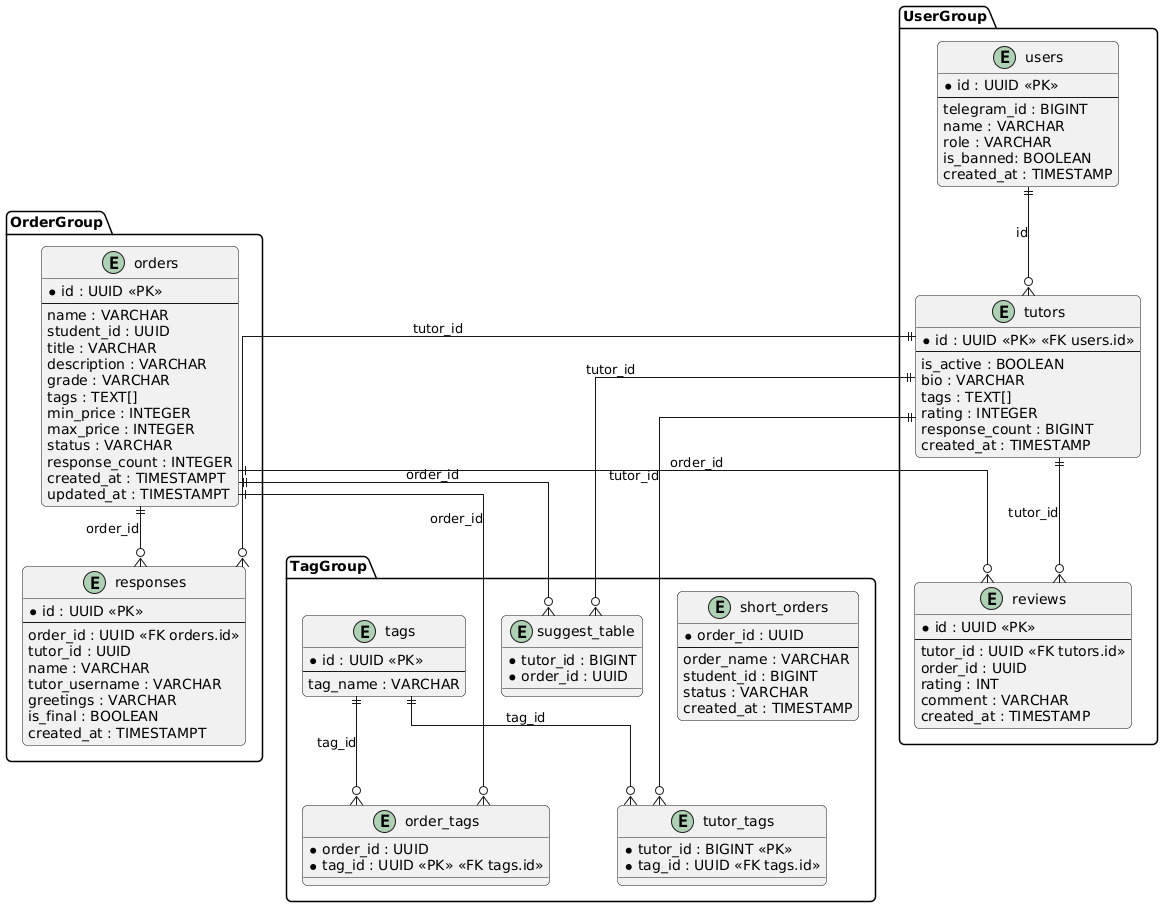

The diagram above was rendered by PlantUML. Its source (embedded in the PNG):
@startuml
skinparam linetype ortho
skinparam roundcorner 10

package "UserGroup" {
  entity "users" {
    *id : UUID <<PK>>
    --
    telegram_id : BIGINT
    name : VARCHAR
    role : VARCHAR
    is_banned: BOOLEAN
    created_at : TIMESTAMP
  }

  entity "tutors" {
    *id : UUID <<PK>> <<FK users.id>>
    --
    is_active : BOOLEAN
    bio : VARCHAR
    tags : TEXT[]
    rating : INTEGER
    response_count : BIGINT
    created_at : TIMESTAMP
  }

  entity "reviews" {
    *id : UUID <<PK>>
    --
    tutor_id : UUID <<FK tutors.id>>
    order_id : UUID
    rating : INT
    comment : VARCHAR
    created_at : TIMESTAMP
  }
}

package "OrderGroup" {
  entity "orders" {
    *id : UUID <<PK>>
    --
    name : VARCHAR
    student_id : UUID
    title : VARCHAR
    description : VARCHAR
    grade : VARCHAR
    tags : TEXT[]
    min_price : INTEGER
    max_price : INTEGER
    status : VARCHAR
    response_count : INTEGER
    created_at : TIMESTAMPT
    updated_at : TIMESTAMPT
  }

  entity "responses" {
    *id : UUID <<PK>>
    --
    order_id : UUID <<FK orders.id>>
    tutor_id : UUID
    name : VARCHAR
    tutor_username : VARCHAR
    greetings : VARCHAR
    is_final : BOOLEAN
    created_at : TIMESTAMPT
  }
}

package "TagGroup" {
  entity "tags" {
    *id : UUID <<PK>>
    --
    tag_name : VARCHAR
  }

  entity "order_tags" {
    *order_id : UUID
    *tag_id : UUID <<PK>> <<FK tags.id>>
  }

  entity "tutor_tags" {
    *tutor_id : BIGINT <<PK>>
    *tag_id : UUID <<FK tags.id>>
  }

  entity "suggest_table" {
    *tutor_id : BIGINT
    *order_id : UUID
  }

  entity "short_orders" {
    *order_id : UUID
    --
    order_name : VARCHAR
    student_id : BIGINT
    status : VARCHAR
    created_at : TIMESTAMP
  }
}

users ||--o{ tutors : id
tutors ||--o{ responses : tutor_id
orders ||--o{ responses : order_id
orders ||--o{ reviews : order_id
tutors ||--o{ reviews : tutor_id
orders ||--o{ order_tags : order_id
tags ||--o{ order_tags : tag_id
tutors ||--o{ tutor_tags : tutor_id
tags ||--o{ tutor_tags : tag_id

tutors ||--o{ suggest_table : tutor_id
orders ||--o{ suggest_table : order_id
@enduml